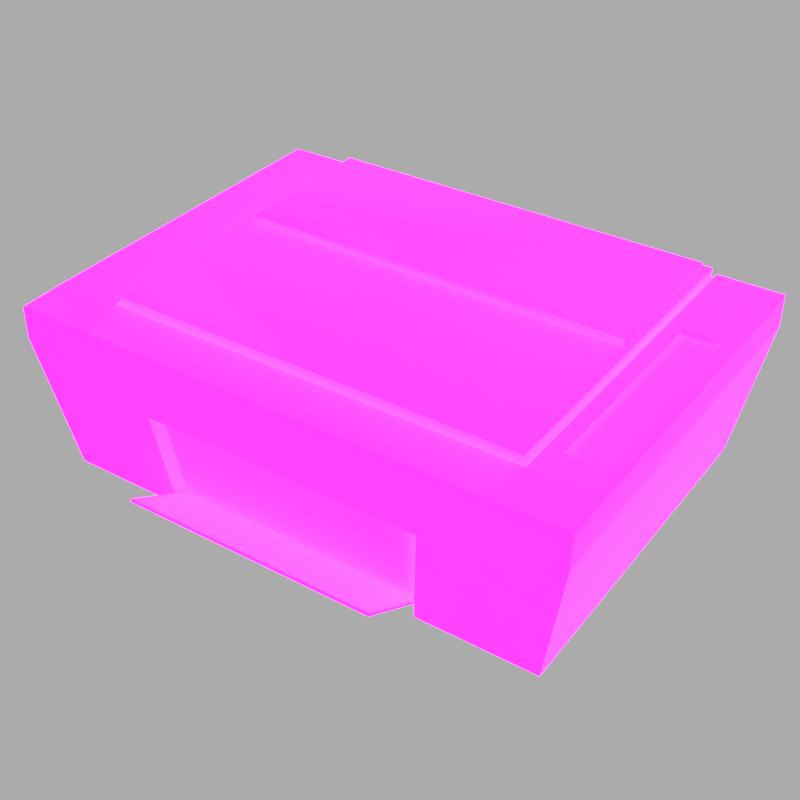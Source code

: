 # Source: LowPoly_Printer.blend  (saved by Blender 2.79.0; exported with 4.5.12 LTS)
import bpy
from mathutils import Matrix  # noqa: F401  (used for matrix-valued properties, if any)

bpy.ops.wm.read_factory_settings(use_empty=True)
scene = bpy.context.scene
scene.name = 'Scene'

# ---- collections
col_collection_1 = bpy.data.collections.new('Collection 1'); scene.collection.children.link(col_collection_1)

# ---- images (referenced by path relative to the original .blend; pixels are not part of the script)
import os
ASSET_DIR = os.environ.get("B2B_ASSET_DIR", "")  # directory of the original .blend (textures are referenced by path, not embedded)
HERE = os.path.dirname(os.path.abspath(__file__))  # packed textures are extracted next to this script under _unpacked/

def load_image(name, relpath, width, height, colorspace="sRGB"):
    """Load a texture the original file referenced (path relative to the .blend, or extracted next to this script)."""
    p = next((c for c in (os.path.join(HERE, relpath), os.path.join(ASSET_DIR, relpath)) if relpath and os.path.exists(c)), "")
    if p:
        img = bpy.data.images.load(p, check_existing=True)
        img.name = name
    else:  # same state as the original file: an image datablock whose file is absent (Cycles renders it pink)
        img = bpy.data.images.new(name, width, height)
        img.source = "FILE"
        img.filepath = "//" + (relpath or name)
    img.colorspace_settings.name = colorspace
    return img
img_printer_height_jpg = load_image('Printer_Height.jpg', 'Printer_Height.jpg', 1024, 1024, 'Non-Color')
img_printer_roughness_jpg = load_image('Printer_Roughness.jpg', 'Printer_Roughness.jpg', 1024, 1024, 'Non-Color')
img_printer_normalopengl_jpg = load_image('Printer_NormalOpenGL.jpg', 'Printer_NormalOpenGL.jpg', 1024, 1024, 'Non-Color')
img_printer_metallic_jpg = load_image('Printer_Metallic.jpg', 'Printer_Metallic.jpg', 1024, 1024, 'Non-Color')
img_printer_ao_jpg = load_image('Printer_AO.jpg', 'Printer_AO.jpg', 1024, 1024, 'Non-Color')
img_printer_base_color_jpg = load_image('Printer_Base Color.jpg', 'Printer_Base Color.jpg', 1024, 1024, 'sRGB')
img_printer_emissive_jpg = load_image('Printer_Emissive.jpg', 'Printer_Emissive.jpg', 1024, 1024, 'sRGB')

# ---- materials (node trees are filled in below, after node groups)
mat_printer = bpy.data.materials.new('Printer')
mat_printer.alpha_threshold = 0.0
mat_printer.roughness = 0.5

# ---- material node trees
mat_printer.use_nodes = True; mat_printer.node_tree.nodes.clear()
_N = mat_printer.node_tree.nodes; _L = mat_printer.node_tree.links
n0 = _N.new('ShaderNodeOutputMaterial'); n0.name = 'Material Output'; n0.location = (661, 269)
n1 = _N.new('ShaderNodeTexImage'); n1.name = 'Image Texture'; n1.location = (-308, -556)
n1.label = 'Displacement'
n1.width = 140
n1.image = img_printer_height_jpg
n2 = _N.new('ShaderNodeMath'); n2.name = 'Math'; n2.location = (92, -276)
n2.label = 'Offset'
n2.operation = 'SUBTRACT'
n3 = _N.new('ShaderNodeMath'); n3.name = 'Math.001'; n3.location = (292, -276)
n3.label = 'Strength'
n3.operation = 'MULTIPLY'
n4 = _N.new('ShaderNodeTexImage'); n4.name = 'Image Texture.003'; n4.location = (-308, -36)
n4.label = 'Roughness'
n4.width = 140
n4.image = img_printer_roughness_jpg
n5 = _N.new('ShaderNodeTexImage'); n5.name = 'Image Texture.004'; n5.location = (-308, -296)
n5.label = 'Normal'
n5.width = 140
n5.image = img_printer_normalopengl_jpg
n6 = _N.new('ShaderNodeNormalMap'); n6.name = 'Normal Map'; n6.location = (-108, -296)
n7 = _N.new('ShaderNodeBsdfPrincipled'); n7.name = 'Principled BSDF'; n7.location = (178, 284)
n7.width = 150
n7.subsurface_method = 'BURLEY'
n7.inputs[3].default_value = 1.45
n7.inputs[9].default_value = (1.0, 1.0, 1.0)
n8 = _N.new('ShaderNodeTexImage'); n8.name = 'Image Texture.002'; n8.location = (-308, 224)
n8.label = 'Metallic'
n8.width = 140
n8.image = img_printer_metallic_jpg
n9 = _N.new('ShaderNodeMix'); n9.name = 'Mix'; n9.location = (-42, 535)
n9.data_type = 'RGBA'
n9.blend_type = 'MULTIPLY'
n9.inputs[0].default_value = 1.0
n10 = _N.new('ShaderNodeTexImage'); n10.name = 'Image Texture.005'; n10.location = (-308, 498)
n10.label = 'Metallic'
n10.width = 140
n10.image = img_printer_ao_jpg
n11 = _N.new('ShaderNodeTexImage'); n11.name = 'Image Texture.001'; n11.location = (-308, 783)
n11.label = 'Base Color'
n11.width = 140
n11.image = img_printer_base_color_jpg
n12 = _N.new('ShaderNodeMixShader'); n12.name = 'Mix Shader'; n12.location = (441, 333)
n13 = _N.new('ShaderNodeEmission'); n13.name = 'Emission'; n13.location = (176, 438)
n13.inputs[1].default_value = 93.5
n14 = _N.new('ShaderNodeTexImage'); n14.name = 'Image Texture.006'; n14.location = (-40, 860)
n14.label = 'Base Color'
n14.width = 140
n14.image = img_printer_emissive_jpg
n15 = _N.new('ShaderNodeDisplacement'); n15.name = 'Displacement'; n15.location = (0, 0)
n15.inputs[1].default_value = 0.0
n15.inputs[2].default_value = 0.1
_L.new(n7.outputs[0], n12.inputs[1])
_L.new(n2.outputs[0], n3.inputs[0])
_L.new(n1.outputs[0], n2.inputs[0])
_L.new(n11.outputs[0], n9.inputs[6])
_L.new(n8.outputs[0], n7.inputs[1])
_L.new(n4.outputs[0], n7.inputs[2])
_L.new(n5.outputs[0], n6.inputs[1])
_L.new(n6.outputs[0], n7.inputs[5])
_L.new(n9.outputs[2], n7.inputs[0])
_L.new(n10.outputs[0], n9.inputs[7])
_L.new(n12.outputs[0], n0.inputs[0])
_L.new(n13.outputs[0], n12.inputs[2])
_L.new(n14.outputs[0], n13.inputs[0])
_L.new(n14.outputs[0], n12.inputs[0])
_L.new(n3.outputs[0], n15.inputs[0])
_L.new(n15.outputs[0], n0.inputs[2])
n0.is_active_output = True

# ---- world
world_world = bpy.data.worlds.new('World'); scene.world = world_world
world_world.use_nodes = True; world_world.node_tree.nodes.clear()
_N = world_world.node_tree.nodes; _L = world_world.node_tree.links
n0 = _N.new('ShaderNodeOutputWorld'); n0.name = 'World Output'; n0.location = (300, 300)
n1 = _N.new('ShaderNodeBackground'); n1.name = 'Background'; n1.location = (10, 300)
n1.inputs[0].default_value = (0.4356, 0.4356, 0.4356, 1.0)
_L.new(n1.outputs[0], n0.inputs[0])
n0.is_active_output = True
world_world.color = (0.05088, 0.05088, 0.05088)
world_world.use_sun_shadow = False
world_world.sun_shadow_jitter_overblur = 0.0
world_world.cycles.sampling_method = 'MANUAL'

# ---- cameras
cam_camera = bpy.data.cameras.new('Camera')
cam_camera.clip_end = 100.0
cam_camera.lens = 55.0
cam_camera.sensor_width = 32.0
cam_camera.sensor_height = 18.0
cam_camera.display_size = 2.0
cam_camera.dof.focus_distance = 0.0

# ---- meshes
me_printer = bpy.data.meshes.new('Printer')
me_printer.from_pydata([(0.1294, -0.06268, 0.1032), (-0.08012, -0.07194, 2.471e-07), (0.08012, -0.07194, 2.471e-07), (-0.1294, -0.06268, 0.1032), (0.08856, -0.06268, 0.1032), (0.08012, 0.1423, 2.471e-07), (-0.08012, 0.1423, 2.471e-07), (-0.08856, 0.1536, 0.08634), (0.08856, 0.1536, 0.08634), (0.08635, -0.08026, 0.06378), (-0.08635, -0.08026, 0.06378), (-0.08635, 0.1506, 0.06378), (0.08635, 0.1506, 0.06378), (-0.08856, -0.09232, 0.0856), (0.08856, -0.09232, 0.0856), (-0.154, -0.05335, 2.471e-07), (0.154, -0.05335, 2.471e-07), (0.1702, -0.06268, 0.08634), (-0.1702, -0.06268, 0.08634), (-0.1659, -0.06023, 0.06378), (0.1659, -0.06023, 0.06378), (-0.08856, -0.06268, 0.1032), (0.1294, 0.1536, 0.08634), (0.1261, 0.1506, 0.06378), (0.1171, 0.1423, 2.471e-07), (0.1171, -0.08103, 2.471e-07), (0.1294, -0.09232, 0.0856), (0.1261, -0.08936, 0.06303), (-0.1171, 0.1423, 2.471e-07), (-0.1294, 0.1536, 0.08634), (-0.1261, 0.1506, 0.06378), (-0.1294, -0.09232, 0.0856), (-0.1261, -0.08936, 0.06303), (-0.1171, -0.08103, 2.471e-07), (0.1382, 0.08788, 0.1031), (0.1614, 0.08788, 0.1031), (0.1614, -0.04294, 0.1031), (0.1382, -0.04294, 0.1031), (0.08856, -0.09232, 0.1024), (-0.08856, -0.09232, 0.1024), (0.1702, -0.06268, 0.1032), (-0.1702, -0.06268, 0.1032), (0.1294, -0.09232, 0.1024), (-0.1294, -0.09232, 0.1024), (0.08856, 0.1536, 0.1032), (-0.08856, 0.1536, 0.1032), (0.1535, 0.1423, 2.471e-07), (0.154, 0.1419, 2.471e-07), (0.1538, 0.1422, 2.471e-07), (0.1539, 0.1421, 2.471e-07), (0.1614, 0.08788, 0.1061), (0.1618, 0.08833, 0.1065), (0.1615, 0.08798, 0.1063), (0.1616, 0.08814, 0.1064), (-0.154, 0.1419, 2.471e-07), (-0.1535, 0.1423, 2.471e-07), (-0.1539, 0.1421, 2.471e-07), (-0.1538, 0.1422, 2.471e-07), (-0.1698, 0.1536, 0.1061), (-0.1702, 0.1531, 0.1061), (-0.1698, 0.1531, 0.1065), (-0.17, 0.1535, 0.1061), (-0.1698, 0.1535, 0.1063), (-0.17, 0.1535, 0.1063), (-0.1701, 0.1531, 0.1063), (-0.1701, 0.1534, 0.1061), (-0.1701, 0.1534, 0.1063), (-0.1698, 0.1534, 0.1064), (-0.17, 0.1531, 0.1064), (-0.17, 0.1534, 0.1064), (-0.1698, 0.1536, 0.08634), (-0.1702, 0.1531, 0.08634), (-0.17, 0.1535, 0.08633), (-0.1701, 0.1534, 0.08633), (0.1702, 0.1531, 0.08634), (0.1698, 0.1536, 0.08634), (0.1701, 0.1534, 0.08633), (0.17, 0.1535, 0.08633), (-0.1659, 0.1502, 0.06378), (-0.1655, 0.1506, 0.06378), (-0.1659, 0.1504, 0.06375), (-0.1657, 0.1506, 0.06375), (0.1655, 0.1506, 0.06378), (0.1659, 0.1502, 0.06378), (0.1657, 0.1506, 0.06375), (0.1659, 0.1504, 0.06375), (0.1294, 0.1531, 0.1032), (0.1298, 0.1536, 0.1032), (0.1294, 0.1536, 0.1027), (0.1289, 0.1536, 0.1032), (0.1294, 0.1534, 0.1032), (0.1296, 0.1535, 0.1032), (0.08058, -0.08103, 2.471e-07), (0.08012, -0.08059, 2.471e-07), (0.08035, -0.08097, 2.471e-07), (0.08019, -0.08081, 2.471e-07), (0.154, -0.08058, 2.471e-07), (0.1535, -0.08103, 2.471e-07), (0.1539, -0.08081, 2.471e-07), (0.1538, -0.08097, 2.471e-07), (0.1702, -0.09187, 0.08561), (0.1698, -0.09232, 0.0856), (0.1701, -0.09209, 0.08559), (0.17, -0.09226, 0.08559), (0.1698, -0.09187, 0.1058), (0.1698, -0.09232, 0.1053), (0.1702, -0.09187, 0.1053), (0.1698, -0.09209, 0.1057), (0.17, -0.09187, 0.1057), (0.17, -0.09208, 0.1056), (0.17, -0.09226, 0.1053), (0.1698, -0.09226, 0.1055), (0.17, -0.0922, 0.1055), (0.1701, -0.09187, 0.1055), (0.1701, -0.09209, 0.1053), (0.1701, -0.09208, 0.1055), (-0.08856, -0.09187, 0.1058), (-0.08856, -0.09232, 0.1053), (-0.08856, -0.09209, 0.1057), (-0.08856, -0.09226, 0.1055), (-0.1698, -0.09232, 0.1053), (-0.1698, -0.09187, 0.1058), (-0.1702, -0.09187, 0.1053), (-0.1698, -0.09226, 0.1055), (-0.17, -0.09226, 0.1053), (-0.17, -0.0922, 0.1055), (-0.17, -0.09187, 0.1057), (-0.1698, -0.09209, 0.1057), (-0.17, -0.09208, 0.1056), (-0.1701, -0.09209, 0.1053), (-0.1701, -0.09187, 0.1055), (-0.1701, -0.09208, 0.1055), (-0.1655, -0.08936, 0.06303), (-0.1659, -0.08891, 0.06304), (-0.1657, -0.08929, 0.06301), (-0.1659, -0.08913, 0.06302), (-0.1535, -0.08103, 2.471e-07), (-0.154, -0.08058, 2.471e-07), (-0.1538, -0.08097, 2.471e-07), (-0.1539, -0.08081, 2.471e-07), (0.1655, -0.08936, 0.06303), (0.1659, -0.08891, 0.06304), (0.1657, -0.08929, 0.06301), (0.1659, -0.08913, 0.06302), (-0.1702, -0.09187, 0.08561), (-0.1698, -0.09232, 0.0856), (-0.1701, -0.09209, 0.08559), (-0.17, -0.09226, 0.08559), (-0.08684, -0.08941, 0.06348), (-0.08635, -0.08891, 0.06307), (-0.08664, -0.08933, 0.0633), (-0.08646, -0.08915, 0.06315), (-0.08012, -0.08059, 2.471e-07), (-0.08058, -0.08103, 2.471e-07), (-0.08018, -0.08081, 2.471e-07), (-0.08035, -0.08097, 2.471e-07), (0.08856, -0.09187, 0.1058), (0.08856, -0.09232, 0.1053), (0.08856, -0.09209, 0.1057), (0.08856, -0.09226, 0.1055), (0.08635, -0.08891, 0.06307), (0.08684, -0.08941, 0.06348), (0.08646, -0.08915, 0.06315), (0.08665, -0.08933, 0.0633), (-0.1698, -0.06268, 0.1065), (-0.1702, -0.06268, 0.1061), (-0.17, -0.06268, 0.1064), (-0.1701, -0.06268, 0.1063), (0.1618, -0.04394, 0.1065), (0.1614, -0.04294, 0.1061), (0.1616, -0.04344, 0.1064), (0.1614, -0.04307, 0.1063), (-0.08856, -0.06268, 0.1061), (-0.08856, -0.06313, 0.1065), (-0.08856, -0.06274, 0.1063), (-0.08856, -0.0629, 0.1064), (0.08856, -0.06313, 0.1065), (0.08856, -0.06268, 0.1061), (0.08856, -0.0629, 0.1064), (0.08856, -0.06274, 0.1063), (0.1294, -0.09232, 0.1053), (0.1294, -0.09187, 0.1058), (0.1294, -0.09226, 0.1055), (0.1294, -0.09209, 0.1057), (-0.1298, 0.1536, 0.1032), (-0.1294, 0.1531, 0.1032), (-0.1289, 0.1536, 0.1032), (-0.1294, 0.1536, 0.1027), (-0.1296, 0.1535, 0.1032), (-0.1294, 0.1534, 0.1032), (-0.1294, -0.09232, 0.1053), (-0.1294, -0.09187, 0.1058), (-0.1294, -0.09226, 0.1055), (-0.1294, -0.09209, 0.1057), (-0.1298, 0.1536, 0.1061), (-0.1298, 0.1531, 0.1065), (-0.1294, 0.1531, 0.1061), (-0.1298, 0.1535, 0.1063), (-0.1296, 0.1535, 0.1061), (-0.1296, 0.1535, 0.1063), (-0.1296, 0.1531, 0.1064), (-0.1298, 0.1534, 0.1064), (-0.1296, 0.1534, 0.1064), (-0.1294, 0.1534, 0.1061), (-0.1294, 0.1531, 0.1063), (-0.1295, 0.1534, 0.1063), (-0.1294, -0.06268, 0.1061), (-0.1298, -0.06313, 0.1065), (-0.1295, -0.06278, 0.1063), (-0.1296, -0.06294, 0.1064), (0.1378, 0.08833, 0.1065), (0.1382, 0.08788, 0.1061), (0.138, 0.08814, 0.1064), (0.1381, 0.08798, 0.1063), (0.1382, -0.04294, 0.1061), (0.1378, -0.04394, 0.1065), (0.1382, -0.04307, 0.1063), (0.138, -0.04344, 0.1064), (-0.07873, -0.07247, 0.002885), (-0.07918, -0.07247, 0.003398), (-0.07895, -0.07247, 0.002954), (-0.07912, -0.07247, 0.003141), (0.07918, -0.07247, 0.003398), (0.07873, -0.07247, 0.002885), (0.07912, -0.07247, 0.003141), (0.07896, -0.07247, 0.002954), (0.0778, -0.1176, 0.02832), (0.07781, -0.1174, 0.02771), (0.07826, -0.1172, 0.0281), (0.0778, -0.1177, 0.0281), (0.07803, -0.1176, 0.02829), (0.07802, -0.1176, 0.02808), (0.07804, -0.1174, 0.02776), (0.07781, -0.1176, 0.02787), (0.07802, -0.1176, 0.02792), (0.0782, -0.1174, 0.02821), (0.0782, -0.1173, 0.02791), (0.07814, -0.1175, 0.02802), (-0.0778, -0.1176, 0.02832), (-0.07826, -0.1172, 0.0281), (-0.07781, -0.1174, 0.02771), (-0.07803, -0.1176, 0.02829), (-0.0778, -0.1177, 0.0281), (-0.07802, -0.1176, 0.02808), (-0.0782, -0.1173, 0.02791), (-0.0782, -0.1174, 0.02821), (-0.07814, -0.1175, 0.02802), (-0.07781, -0.1176, 0.02787), (-0.07803, -0.1174, 0.02776), (-0.07802, -0.1176, 0.02792), (-0.07918, -0.07247, 0.003918), (-0.07873, -0.07247, 0.004433), (-0.07912, -0.07247, 0.004176), (-0.07895, -0.07247, 0.004364), (0.07873, -0.07247, 0.004433), (0.07918, -0.07247, 0.003918), (0.07896, -0.07247, 0.004364), (0.07912, -0.07247, 0.004176), (0.0778, -0.1172, 0.02908), (0.07826, -0.1168, 0.02886), (0.07781, -0.1166, 0.02926), (0.07803, -0.1171, 0.02905), (0.0778, -0.117, 0.02925), (0.07802, -0.117, 0.02921), (0.0782, -0.1167, 0.02906), (0.0782, -0.117, 0.02897), (0.07814, -0.1169, 0.02916), (0.07781, -0.1168, 0.02931), (0.07804, -0.1166, 0.0292), (0.07802, -0.1168, 0.02926), (-0.0778, -0.1172, 0.02908), (-0.07781, -0.1166, 0.02926), (-0.07826, -0.1168, 0.02886), (-0.0778, -0.117, 0.02925), (-0.07803, -0.1171, 0.02905), (-0.07802, -0.117, 0.02921), (-0.07803, -0.1166, 0.0292), (-0.07781, -0.1168, 0.02931), (-0.07802, -0.1168, 0.02926), (-0.0782, -0.117, 0.02897), (-0.0782, -0.1167, 0.02906), (-0.07814, -0.1169, 0.02916), (0.1298, 0.1536, 0.1061), (0.1294, 0.1531, 0.1061), (0.1298, 0.1531, 0.1065), (0.1296, 0.1535, 0.1061), (0.1298, 0.1535, 0.1063), (0.1296, 0.1535, 0.1063), (0.1295, 0.1531, 0.1063), (0.1295, 0.1534, 0.1061), (0.1295, 0.1534, 0.1063), (0.1298, 0.1534, 0.1064), (0.1296, 0.1531, 0.1064), (0.1296, 0.1534, 0.1064), (0.1698, 0.1536, 0.1061), (0.1698, 0.1531, 0.1065), (0.1702, 0.1531, 0.1061), (0.1698, 0.1535, 0.1063), (0.17, 0.1535, 0.1061), (0.17, 0.1535, 0.1063), (0.17, 0.1531, 0.1064), (0.1698, 0.1534, 0.1064), (0.17, 0.1534, 0.1064), (0.1701, 0.1534, 0.1061), (0.1701, 0.1531, 0.1063), (0.1701, 0.1534, 0.1063), (0.1702, -0.06268, 0.1061), (0.1698, -0.06268, 0.1065), (0.1701, -0.06268, 0.1063), (0.17, -0.06268, 0.1064), (0.1298, -0.06313, 0.1065), (0.1294, -0.06268, 0.1061), (0.1297, -0.06294, 0.1064), (0.1295, -0.06278, 0.1063), (-0.1702, 0.1531, 0.1032), (-0.1698, 0.1536, 0.1032), (-0.1701, 0.1534, 0.1032), (-0.17, 0.1535, 0.1032), (0.1698, 0.1536, 0.1032), (0.1702, 0.1531, 0.1032), (0.17, 0.1535, 0.1032), (0.1701, 0.1534, 0.1032), (0.1698, -0.09232, 0.1024), (0.1702, -0.09187, 0.1024), (0.17, -0.09226, 0.1024), (0.1701, -0.09209, 0.1024), (-0.1698, -0.09232, 0.1024), (-0.1702, -0.09187, 0.1024), (-0.17, -0.09226, 0.1024), (-0.1701, -0.09209, 0.1024), (0.08635, -0.08026, 0.06378), (-0.08635, -0.08026, 0.06378), (0.08012, -0.07194, 2.471e-07), (-0.08012, -0.07194, 2.471e-07), (0.1382, 0.08788, 0.1031), (0.1614, 0.08788, 0.1031), (0.1382, -0.04294, 0.1031), (0.1614, -0.04294, 0.1031), (-0.1294, 0.04546, 0.1032), (0.1294, 0.04546, 0.1032), (0.1294, -0.06268, 0.1032), (0.1294, 0.1536, 0.1032), (-0.1294, -0.06268, 0.1032), (-0.1294, 0.1536, 0.1032), (-0.1227, 0.1469, 0.1109), (0.1227, 0.1469, 0.1109), (0.1227, 0.04986, 0.1109), (-0.1227, 0.04986, 0.1109), (0.1271, 0.04546, 0.1032), (-0.1271, 0.04546, 0.1032), (-0.1271, 0.1511, 0.1032), (-0.1268, 0.1513, 0.1032), (-0.1272, 0.1514, 0.1032), (-0.127, 0.1512, 0.1032), (-0.1268, -0.06035, 0.1107), (-0.1268, -0.06014, 0.1109), (-0.1271, -0.06014, 0.1107), (-0.1268, -0.06029, 0.1108), (-0.127, -0.06026, 0.1108), (-0.127, -0.06014, 0.1108), (-0.127, -0.06029, 0.1107), (0.1271, -0.06014, 0.1107), (0.1268, -0.06014, 0.1109), (0.1268, -0.06035, 0.1107), (0.127, -0.06014, 0.1108), (0.127, -0.06026, 0.1108), (0.1268, -0.06029, 0.1108), (0.127, -0.06029, 0.1107), (-0.1268, 0.1513, 0.1107), (-0.1271, 0.1511, 0.1107), (-0.1268, 0.1511, 0.1109), (-0.127, 0.1512, 0.1107), (-0.127, 0.1512, 0.1108), (-0.127, 0.1511, 0.1108), (-0.1268, 0.1512, 0.1108), (0.1268, 0.1511, 0.1109), (0.1271, 0.1511, 0.1107), (0.1268, 0.1513, 0.1107), (0.127, 0.1511, 0.1108), (0.127, 0.1512, 0.1108), (0.127, 0.1512, 0.1107), (0.1268, 0.1512, 0.1108), (0.1268, 0.04546, 0.1109), (0.1271, 0.04546, 0.1107), (0.127, 0.04546, 0.1108), (-0.1271, 0.04546, 0.1107), (-0.1268, 0.04546, 0.1109), (-0.127, 0.04546, 0.1108), (-0.1227, 0.1469, 0.1147), (-0.1224, 0.1467, 0.1149), (-0.1226, 0.1468, 0.1148), (0.1224, 0.1467, 0.1149), (0.1227, 0.1469, 0.1147), (0.1226, 0.1468, 0.1148), (0.1224, 0.05007, 0.1149), (0.1227, 0.04986, 0.1147), (0.1226, 0.04994, 0.1148), (-0.1224, 0.05007, 0.1149), (-0.1227, 0.04986, 0.1147), (-0.1226, 0.04994, 0.1148), (-0.1268, -0.06035, 0.1032), (-0.1271, -0.06014, 0.1032), (-0.1272, -0.06049, 0.1032), (-0.127, -0.06029, 0.1032), (0.1268, 0.1513, 0.1032), (0.1271, 0.1511, 0.1032), (0.1272, 0.1514, 0.1032), (0.127, 0.1512, 0.1032), (0.1271, -0.06014, 0.1032), (0.1268, -0.06035, 0.1032), (0.1272, -0.06049, 0.1032), (0.127, -0.06029, 0.1032), (-0.1227, 0.1469, 0.1109), (0.1227, 0.1469, 0.1109), (0.1227, 0.04986, 0.1109), (-0.1227, 0.04986, 0.1109), (-0.1271, 0.1511, 0.1032), (-0.127, 0.1512, 0.1032), (-0.1268, 0.1513, 0.1032), (-0.1268, -0.06035, 0.1032), (-0.127, -0.06029, 0.1032), (-0.1271, -0.06014, 0.1032), (0.1268, 0.1513, 0.1032), (0.127, 0.1512, 0.1032), (0.1271, 0.1511, 0.1032), (0.1271, -0.06014, 0.1032), (0.127, -0.06029, 0.1032), (0.1268, -0.06035, 0.1032), (-0.1271, 0.04546, 0.1032), (0.1271, 0.04546, 0.1032)], [], [(153, 148, 32, 33), (8, 44, 89, 88, 22), (122, 165, 41, 327), (22, 88, 87, 318, 75), (39, 117, 190, 43), (161, 14, 13, 148), (83, 74, 17, 20), (50, 211, 334, 335), (140, 101, 26, 27), (148, 13, 31, 32), (79, 70, 29, 30), (176, 156, 181, 310), (28, 30, 11, 6), (6, 11, 12, 5), (332, 330, 331, 333), (25, 27, 161, 92), (9, 2, 93, 160), (30, 29, 7, 11), (11, 7, 8, 12), (31, 43, 326, 145), (60, 164, 207, 195), (15, 19, 78, 54), (164, 121, 191, 207), (133, 19, 15, 137), (144, 18, 19, 133), (168, 215, 310, 307), (1, 10, 149, 152), (27, 26, 14, 161), (43, 190, 120, 326), (40, 323, 100, 17), (32, 31, 145, 132), (42, 180, 157, 38), (17, 100, 141, 20), (207, 191, 116, 173), (206, 172, 21, 3), (24, 23, 82, 46), (172, 177, 4, 21), (315, 58, 194, 184), (173, 116, 156, 176), (181, 104, 307, 310), (101, 322, 42, 26), (20, 141, 96, 16), (5, 12, 23, 24), (12, 8, 22, 23), (311, 283, 86, 0), (10, 9, 160, 149), (38, 157, 117, 39), (70, 315, 184, 187, 29), (41, 165, 59, 314), (41, 314, 71, 18), (196, 206, 3, 185), (223, 227, 240, 218), (239, 272, 250, 219), (319, 296, 306, 40), (222, 255, 259, 228), (254, 251, 271, 260), (226, 258, 270, 238), (169, 50, 335, 337), (211, 214, 336, 334), (214, 169, 337, 336), (34, 37, 36, 35), (55, 79, 30, 28), (51, 168, 307, 295), (45, 7, 29, 187, 186), (97, 140, 27, 25), (177, 311, 0, 4), (210, 51, 295, 284), (319, 40, 17, 74), (19, 18, 71, 78), (13, 39, 43, 31), (306, 106, 323, 40), (322, 105, 180, 42), (14, 38, 39, 13), (26, 42, 38, 14), (327, 41, 18, 144), (33, 32, 132, 136), (23, 22, 75, 82), (7, 45, 44, 8), (215, 210, 284, 310), (87, 282, 294, 318), (58, 61, 63, 62), (61, 65, 66, 63), (59, 64, 66, 65), (64, 68, 69, 66), (60, 67, 69, 68), (67, 62, 63, 69), (63, 66, 69), (86, 90, 91, 87, 88, 89), (104, 107, 109, 108), (107, 111, 112, 109), (105, 110, 112, 111), (110, 114, 115, 112), (106, 113, 115, 114), (113, 108, 109, 115), (109, 112, 115), (120, 123, 125, 124), (123, 127, 128, 125), (121, 126, 128, 127), (126, 130, 131, 128), (122, 129, 131, 130), (129, 124, 125, 131), (125, 128, 131), (184, 188, 189, 185, 186, 187), (194, 197, 199, 198), (197, 201, 202, 199), (195, 200, 202, 201), (200, 204, 205, 202), (196, 203, 205, 204), (203, 198, 199, 205), (199, 202, 205), (226, 229, 231, 230), (229, 233, 234, 231), (227, 232, 234, 233), (232, 236, 237, 234), (228, 235, 237, 236), (235, 230, 231, 237), (231, 234, 237), (238, 241, 243, 242), (241, 245, 246, 243), (239, 244, 246, 245), (244, 248, 249, 246), (240, 247, 249, 248), (247, 242, 243, 249), (243, 246, 249), (258, 261, 263, 262), (261, 265, 266, 263), (259, 264, 266, 265), (264, 268, 269, 266), (260, 267, 269, 268), (267, 262, 263, 269), (263, 266, 269), (270, 273, 275, 274), (273, 277, 278, 275), (271, 276, 278, 277), (276, 280, 281, 278), (272, 279, 281, 280), (279, 274, 275, 281), (275, 278, 281), (282, 285, 287, 286), (285, 289, 290, 287), (283, 288, 290, 289), (288, 292, 293, 290), (284, 291, 293, 292), (291, 286, 287, 293), (287, 290, 293), (294, 297, 299, 298), (297, 301, 302, 299), (295, 300, 302, 301), (300, 304, 305, 302), (296, 303, 305, 304), (303, 298, 299, 305), (299, 302, 305), (79, 55, 57, 81), (81, 57, 56, 80), (80, 56, 54, 78), (284, 295, 301, 291), (291, 301, 297, 286), (286, 297, 294, 282), (83, 47, 49, 85), (85, 49, 48, 84), (84, 48, 46, 82), (315, 70, 72, 317), (317, 72, 73, 316), (316, 73, 71, 314), (319, 74, 76, 321), (321, 76, 77, 320), (320, 77, 75, 318), (70, 79, 81, 72), (72, 81, 80, 73), (73, 80, 78, 71), (74, 83, 85, 76), (76, 85, 84, 77), (77, 84, 82, 75), (307, 104, 108, 309), (309, 108, 113, 308), (308, 113, 106, 306), (323, 106, 114, 325), (325, 114, 110, 324), (324, 110, 105, 322), (191, 121, 127, 193), (193, 127, 123, 192), (192, 123, 120, 190), (133, 137, 139, 135), (135, 139, 138, 134), (134, 138, 136, 132), (141, 100, 102, 143), (143, 102, 103, 142), (142, 103, 101, 140), (327, 144, 146, 329), (329, 146, 147, 328), (328, 147, 145, 326), (144, 133, 135, 146), (146, 135, 134, 147), (147, 134, 132, 145), (96, 141, 143, 98), (98, 143, 142, 99), (99, 142, 140, 97), (181, 156, 158, 183), (183, 158, 159, 182), (182, 159, 157, 180), (156, 116, 118, 158), (158, 118, 119, 159), (159, 119, 117, 157), (161, 148, 150, 163), (163, 150, 151, 162), (162, 151, 149, 160), (160, 93, 95, 162), (162, 95, 94, 163), (163, 94, 92, 161), (148, 153, 155, 150), (150, 155, 154, 151), (151, 154, 152, 149), (121, 164, 166, 126), (126, 166, 167, 130), (130, 167, 165, 122), (173, 176, 178, 175), (175, 178, 179, 174), (174, 179, 177, 172), (207, 173, 175, 209), (209, 175, 174, 208), (208, 174, 172, 206), (104, 181, 183, 107), (107, 183, 182, 111), (111, 182, 180, 105), (176, 310, 312, 178), (178, 312, 313, 179), (179, 313, 311, 177), (60, 195, 201, 67), (67, 201, 197, 62), (62, 197, 194, 58), (116, 191, 193, 118), (118, 193, 192, 119), (119, 192, 190, 117), (86, 283, 289, 90), (90, 289, 285, 91), (91, 285, 282, 87), (164, 60, 68, 166), (166, 68, 64, 167), (167, 64, 59, 165), (295, 307, 309, 300), (300, 309, 308, 304), (304, 308, 306, 296), (310, 284, 292, 312), (312, 292, 288, 313), (313, 288, 283, 311), (206, 196, 204, 208), (208, 204, 200, 209), (209, 200, 195, 207), (226, 238, 242, 229), (229, 242, 247, 233), (233, 247, 240, 227), (227, 223, 225, 232), (232, 225, 224, 236), (236, 224, 222, 228), (239, 219, 221, 244), (244, 221, 220, 248), (248, 220, 218, 240), (260, 271, 277, 267), (267, 277, 273, 262), (262, 273, 270, 258), (259, 255, 257, 264), (264, 257, 256, 268), (268, 256, 254, 260), (271, 251, 253, 276), (276, 253, 252, 280), (280, 252, 250, 272), (272, 239, 245, 279), (279, 245, 241, 274), (274, 241, 238, 270), (258, 226, 230, 261), (261, 230, 235, 265), (265, 235, 228, 259), (211, 50, 52, 213), (213, 52, 53, 212), (212, 53, 51, 210), (215, 168, 170, 217), (217, 170, 171, 216), (216, 171, 169, 214), (50, 169, 171, 52), (52, 171, 170, 53), (53, 170, 168, 51), (214, 211, 213, 216), (216, 213, 212, 217), (217, 212, 210, 215), (196, 185, 189, 203), (203, 189, 188, 198), (198, 188, 184, 194), (58, 315, 317, 61), (61, 317, 316, 65), (65, 316, 314, 59), (296, 319, 321, 303), (303, 321, 320, 298), (298, 320, 318, 294), (100, 323, 325, 102), (102, 325, 324, 103), (103, 324, 322, 101), (122, 327, 329, 129), (129, 329, 328, 124), (124, 328, 326, 120), (47, 83, 20, 16), (419, 402, 342, 340, 410, 427), (385, 369, 350, 349), (346, 415, 386, 382), (429, 425, 410, 340, 339), (428, 416, 352, 343, 338), (406, 424, 429, 339, 341), (348, 383, 361, 408), (412, 413, 375, 370), (354, 400, 409, 363), (385, 349, 401, 356), (414, 345, 392, 395), (344, 388, 392, 345), (422, 406, 341, 343, 352, 418), (415, 412, 370, 386), (376, 383, 348, 405), (413, 346, 382, 375), (397, 394, 391, 389), (344, 347, 398, 388), (402, 421, 428, 338, 342), (347, 414, 395, 398), (386, 355, 362, 382), (416, 417, 352), (417, 418, 352), (354, 357, 358, 360), (355, 359, 358, 357), (356, 360, 358, 359), (361, 364, 365, 367), (362, 366, 365, 364), (363, 367, 365, 366), (368, 371, 372, 374), (369, 373, 372, 371), (370, 374, 372, 373), (375, 378, 379, 381), (376, 380, 379, 378), (377, 381, 379, 380), (419, 420, 402), (420, 421, 402), (422, 423, 406), (423, 424, 406), (425, 426, 410), (426, 427, 410), (408, 361, 367, 411), (411, 367, 363, 409), (354, 363, 366, 357), (357, 366, 362, 355), (370, 375, 381, 374), (374, 381, 377, 368), (383, 376, 378, 384), (384, 378, 375, 382), (386, 370, 373, 387), (387, 373, 369, 385), (361, 383, 384, 364), (364, 384, 382, 362), (355, 386, 387, 359), (359, 387, 385, 356), (376, 405, 407, 380), (380, 407, 404, 377), (389, 391, 393, 390), (390, 393, 392, 388), (395, 392, 393, 396), (396, 393, 391, 394), (397, 389, 390, 399), (399, 390, 388, 398), (398, 395, 396, 399), (399, 396, 394, 397), (368, 351, 353, 371), (371, 353, 350, 369), (400, 354, 360, 403), (403, 360, 356, 401), (377, 404, 351, 368)])
me_printer.polygons.foreach_set('use_smooth', [1, 1, 1, 1, 1, 1, 1, 0, 1, 1, 1, 1, 1, 1, 1, 1, 1, 1, 1, 1, 1, 1, 1, 1, 1, 1, 1, 1, 1, 1, 1, 1, 1, 1, 1, 1, 1, 1, 1, 1, 1, 1, 1, 1, 1, 1, 1, 1, 1, 1, 1, 1, 1, 1, 1, 1, 1, 0, 0, 0, 1, 1, 1, 1, 1, 1, 1, 1, 1, 1, 1, 1, 1, 1, 1, 1, 1, 1, 1, 1, 1, 1, 1, 1, 1, 1, 1, 1, 1, 1, 1, 1, 1, 1, 1, 1, 1, 1, 1, 1, 1, 1, 1, 1, 1, 1, 1, 1, 1, 1, 1, 1, 1, 1, 1, 1, 1, 1, 1, 1, 1, 1, 1, 1, 1, 1, 1, 1, 1, 1, 1, 1, 1, 1, 1, 1, 1, 1, 1, 1, 1, 1, 1, 1, 1, 1, 1, 1, 1, 1, 1, 1, 1, 1, 1, 1, 1, 1, 1, 1, 1, 1, 1, 1, 1, 1, 1, 1, 1, 1, 1, 1, 1, 1, 1, 1, 1, 1, 1, 1, 1, 1, 1, 1, 1, 1, 1, 1, 1, 1, 1, 1, 1, 1, 1, 1, 1, 1, 1, 1, 1, 1, 1, 1, 1, 1, 1, 1, 1, 1, 1, 1, 1, 1, 1, 1, 1, 1, 1, 1, 1, 1, 1, 1, 1, 1, 1, 1, 1, 1, 1, 1, 1, 1, 1, 1, 1, 1, 1, 1, 1, 1, 1, 1, 1, 1, 1, 1, 1, 1, 1, 1, 1, 1, 1, 1, 1, 1, 1, 1, 1, 1, 1, 1, 1, 1, 1, 1, 1, 1, 1, 1, 1, 1, 1, 1, 1, 1, 1, 1, 1, 1, 1, 1, 1, 1, 1, 1, 1, 1, 1, 1, 1, 1, 1, 1, 1, 1, 1, 1, 1, 1, 1, 1, 1, 1, 1, 1, 1, 1, 1, 1, 1, 1, 1, 1, 1, 1, 1, 1, 1, 1, 1, 1, 1, 1, 1, 1, 1, 1, 1, 1, 1, 1, 1, 1, 1, 1, 1, 1, 1, 1, 1, 1, 1, 1, 1, 1, 1, 1, 1, 1, 1, 1, 1, 1, 1, 1, 1, 1, 1, 1, 1, 1, 1, 1, 1, 1, 1, 1])
_uv = me_printer.uv_layers.new(name='UVMap')
_uv.uv.foreach_set('vector', [0.7282, 0.6077, 0.8083, 0.6159, 0.8078, 0.6671, 0.7282, 0.6553, 0.7018, 0.6126, 0.7234, 0.6126, 0.7234, 0.6644, 0.7229, 0.6649, 0.7018, 0.6649, 0.8644, 0.6001, 0.8635, 0.5622, 0.8672, 0.5622, 0.8681, 0.6001, 0.7018, 0.6649, 0.7229, 0.6649, 0.7234, 0.6655, 0.7235, 0.7167, 0.7018, 0.7166, 0.858, 0.6181, 0.8617, 0.6181, 0.8617, 0.6713, 0.858, 0.6713, 0.8083, 0.3895, 0.8363, 0.3873, 0.8363, 0.6181, 0.8083, 0.6159, 0.3698, 0.926, 0.3406, 0.9316, 0.3406, 0.6542, 0.3698, 0.6555, 0.7224, 0.25, 0.7224, 0.2801, 0.7186, 0.2801, 0.7186, 0.25, 0.8078, 0.287, 0.8363, 0.2814, 0.8363, 0.3341, 0.8078, 0.3383, 0.8083, 0.6159, 0.8363, 0.6181, 0.8363, 0.6713, 0.8078, 0.6671, 0.6726, 0.2872, 0.7018, 0.2814, 0.7018, 0.3332, 0.6726, 0.3377, 0.03712, 0.1058, 0.0006281, 0.1058, 0.0006285, 0.05302, 0.03712, 0.05244, 0.5902, 0.3503, 0.6726, 0.3377, 0.6726, 0.3887, 0.5902, 0.3976, 0.5902, 0.3976, 0.6726, 0.3887, 0.6726, 0.6101, 0.5902, 0.6031, 0.7186, 0.008494, 0.7995, 0.0003536, 0.7995, 0.2262, 0.7186, 0.2181, 0.7282, 0.3501, 0.8078, 0.3383, 0.8083, 0.3895, 0.7282, 0.3977, 0.6141, 0.7189, 0.6141, 0.8021, 0.6031, 0.8006, 0.6029, 0.7183, 0.6726, 0.3377, 0.7018, 0.3332, 0.7018, 0.3855, 0.6726, 0.3887, 0.6726, 0.3887, 0.7018, 0.3855, 0.7018, 0.6126, 0.6726, 0.6101, 0.8363, 0.6713, 0.858, 0.6713, 0.858, 0.724, 0.8363, 0.724, 0.3129, 0.44, 0.03769, 0.44, 0.03712, 0.3883, 0.3129, 0.3883, 0.9996, 0.5505, 0.9179, 0.5591, 0.9179, 0.2856, 0.9996, 0.2968, 0.03769, 0.44, 0.0006254, 0.44, 0.0006258, 0.3877, 0.03712, 0.3883, 0.9189, 0.5964, 0.9179, 0.5591, 0.9996, 0.5505, 0.9996, 0.5859, 0.89, 0.6001, 0.889, 0.5622, 0.9179, 0.5591, 0.9189, 0.5964, 0.06158, 0.01107, 0.06158, 0.04216, 0.03712, 0.05244, 0.03769, 0.000796, 0.6017, 0.7179, 0.6017, 0.8019, 0.5907, 0.8025, 0.5909, 0.7193, 0.8078, 0.3383, 0.8363, 0.3341, 0.8363, 0.3873, 0.8083, 0.3895, 0.858, 0.6713, 0.8617, 0.6713, 0.8617, 0.724, 0.858, 0.724, 0.3184, 0.6546, 0.3194, 0.617, 0.3415, 0.6166, 0.3406, 0.6542, 0.8078, 0.6671, 0.8363, 0.6713, 0.8363, 0.724, 0.8078, 0.7184, 0.858, 0.3341, 0.8617, 0.3341, 0.8617, 0.3873, 0.858, 0.3873, 0.3406, 0.6542, 0.3415, 0.6166, 0.3707, 0.6187, 0.3698, 0.6555, 0.03712, 0.3883, 0.0006258, 0.3877, 0.0006262, 0.3349, 0.03712, 0.3349, 0.9333, 0.933, 0.9333, 0.8807, 0.9371, 0.8807, 0.9371, 0.933, 0.5902, 0.6504, 0.6726, 0.6611, 0.6726, 0.7115, 0.5902, 0.6972, 0.9333, 0.8807, 0.9333, 0.6538, 0.9371, 0.6538, 0.9371, 0.8807, 0.7235, 0.2815, 0.7272, 0.2815, 0.7272, 0.3327, 0.7234, 0.3326, 0.03712, 0.3349, 0.0006262, 0.3349, 0.0006281, 0.1058, 0.03712, 0.1058, 0.0006285, 0.05302, 0.000629, 0.0007959, 0.03769, 0.000796, 0.03712, 0.05244, 0.8363, 0.2814, 0.858, 0.2814, 0.858, 0.3341, 0.8363, 0.3341, 0.3698, 0.6555, 0.3707, 0.6187, 0.4523, 0.6244, 0.4523, 0.6594, 0.5902, 0.6031, 0.6726, 0.6101, 0.6726, 0.6611, 0.5902, 0.6504, 0.6726, 0.6101, 0.7018, 0.6126, 0.7018, 0.6649, 0.6726, 0.6611, 0.9383, 0.8818, 0.9383, 0.6019, 0.942, 0.6019, 0.942, 0.8818, 0.5781, 0.8459, 0.5781, 0.6165, 0.5888, 0.6165, 0.5888, 0.8459, 0.858, 0.3873, 0.8617, 0.3873, 0.8617, 0.6181, 0.858, 0.6181, 0.7018, 0.2814, 0.7235, 0.2815, 0.7234, 0.3326, 0.7229, 0.3332, 0.7018, 0.3332, 0.8672, 0.5622, 0.8635, 0.5622, 0.8635, 0.2817, 0.8672, 0.2817, 0.8672, 0.5622, 0.8672, 0.2817, 0.889, 0.2817, 0.889, 0.5622, 0.8773, 0.2771, 0.8773, 0.0007618, 0.8811, 0.0006942, 0.8811, 0.277, 0.8656, 0.2051, 0.8004, 0.2039, 0.8004, 0.002052, 0.8656, 0.000858, 0.2786, 0.676, 0.2774, 0.676, 0.2782, 0.6088, 0.2788, 0.6085, 0.3184, 0.932, 0.3147, 0.932, 0.3147, 0.6546, 0.3184, 0.6546, 0.3129, 0.7178, 0.3123, 0.7175, 0.3117, 0.651, 0.3129, 0.651, 0.9265, 0.6019, 0.9265, 0.81, 0.8636, 0.8088, 0.8635, 0.6031, 0.3128, 0.6493, 0.3117, 0.6493, 0.3117, 0.4416, 0.3128, 0.4416, 0.8856, 0.001008, 0.8856, 0.1706, 0.8818, 0.1706, 0.8818, 0.001004, 0.6186, 0.7182, 0.6186, 0.8857, 0.6148, 0.8857, 0.6148, 0.7183, 0.7274, 0.2506, 0.7274, 0.2803, 0.7236, 0.2803, 0.7236, 0.2506, 0.3002, 0.4411, 0.3002, 0.6076, 0.2704, 0.6076, 0.2704, 0.4411, 0.5902, 0.3035, 0.6726, 0.2872, 0.6726, 0.3377, 0.5902, 0.3503, 0.2302, 0.01107, 0.06158, 0.01107, 0.03769, 0.000796, 0.3129, 0.0007967, 0.7234, 0.3856, 0.7018, 0.3855, 0.7018, 0.3332, 0.7229, 0.3332, 0.7234, 0.3338, 0.7282, 0.3026, 0.8078, 0.287, 0.8078, 0.3383, 0.7282, 0.3501, 0.9333, 0.6538, 0.9333, 0.6015, 0.9371, 0.6015, 0.9371, 0.6538, 0.2302, 0.04216, 0.2302, 0.01107, 0.3129, 0.0007967, 0.3129, 0.05244, 0.3184, 0.932, 0.3184, 0.6546, 0.3406, 0.6542, 0.3406, 0.9316, 0.9179, 0.5591, 0.889, 0.5622, 0.889, 0.2817, 0.9179, 0.2856, 0.8363, 0.6181, 0.858, 0.6181, 0.858, 0.6713, 0.8363, 0.6713, 0.3147, 0.6546, 0.3156, 0.6171, 0.3194, 0.617, 0.3184, 0.6546, 0.858, 0.2814, 0.8617, 0.2814, 0.8617, 0.3341, 0.858, 0.3341, 0.8363, 0.3873, 0.858, 0.3873, 0.858, 0.6181, 0.8363, 0.6181, 0.8363, 0.3341, 0.858, 0.3341, 0.858, 0.3873, 0.8363, 0.3873, 0.8681, 0.6001, 0.8672, 0.5622, 0.889, 0.5622, 0.89, 0.6001, 0.7282, 0.6553, 0.8078, 0.6671, 0.8078, 0.7184, 0.7282, 0.7028, 0.6726, 0.6611, 0.7018, 0.6649, 0.7018, 0.7166, 0.6726, 0.7115, 0.7018, 0.3855, 0.7234, 0.3856, 0.7234, 0.6126, 0.7018, 0.6126, 0.06158, 0.04216, 0.2302, 0.04216, 0.3129, 0.05244, 0.03712, 0.05244, 0.7234, 0.6655, 0.7272, 0.6655, 0.7272, 0.7167, 0.7235, 0.7167, 0.7272, 0.2815, 0.7272, 0.2812, 0.7274, 0.2812, 0.7275, 0.2815, 0.8634, 0.2812, 0.8634, 0.2814, 0.8632, 0.2814, 0.8632, 0.2812, 0.8635, 0.2817, 0.8632, 0.2817, 0.8632, 0.2814, 0.8634, 0.2814, 0.8632, 0.2817, 0.8629, 0.2817, 0.863, 0.2814, 0.8632, 0.2814, 0.3129, 0.44, 0.3132, 0.44, 0.3132, 0.4402, 0.3129, 0.4402, 0.3132, 0.44, 0.3134, 0.44, 0.3133, 0.4402, 0.3132, 0.4402, 0.3133, 0.4402, 0.3132, 0.4404, 0.3132, 0.4402, 0.7234, 0.665, 0.7234, 0.665, 0.7234, 0.6652, 0.7234, 0.6655, 0.7229, 0.6649, 0.7234, 0.6644, 0.000629, 0.0007959, 0.0003572, 0.0007975, 0.0003824, 0.0005188, 0.0006425, 0.0005049, 0.8622, 0.2814, 0.862, 0.2814, 0.862, 0.2812, 0.8622, 0.2812, 0.8617, 0.2814, 0.8617, 0.2812, 0.862, 0.2812, 0.862, 0.2814, 0.3156, 0.6165, 0.3156, 0.6168, 0.3153, 0.6168, 0.3153, 0.6166, 0.3156, 0.6171, 0.3153, 0.6171, 0.3153, 0.6168, 0.3156, 0.6168, 0.3153, 0.6171, 0.3151, 0.617, 0.3152, 0.6168, 0.3153, 0.6168, 0.3152, 0.6168, 0.3153, 0.6166, 0.3153, 0.6168, 0.8617, 0.724, 0.862, 0.724, 0.862, 0.7242, 0.8617, 0.7243, 0.862, 0.724, 0.8622, 0.724, 0.8622, 0.7242, 0.862, 0.7242, 0.0006254, 0.44, 0.0006389, 0.4402, 0.0003788, 0.4402, 0.0003536, 0.44, 0.8639, 0.6001, 0.8641, 0.6001, 0.8641, 0.6004, 0.864, 0.6004, 0.8644, 0.6001, 0.8644, 0.6004, 0.8641, 0.6004, 0.8641, 0.6001, 0.8617, 0.7245, 0.8617, 0.7243, 0.862, 0.7242, 0.862, 0.7244, 0.862, 0.7242, 0.8622, 0.7242, 0.862, 0.7244, 0.7234, 0.3326, 0.7234, 0.3329, 0.7234, 0.3332, 0.7234, 0.3333, 0.7234, 0.3338, 0.7229, 0.3332, 0.7272, 0.3327, 0.7275, 0.3327, 0.7274, 0.3329, 0.7272, 0.333, 0.3134, 0.3883, 0.3132, 0.3883, 0.3132, 0.388, 0.3133, 0.388, 0.3129, 0.3883, 0.3129, 0.388, 0.3132, 0.388, 0.3132, 0.3883, 0.3129, 0.388, 0.3129, 0.3878, 0.3132, 0.3879, 0.3132, 0.388, 0.8773, 0.2771, 0.8773, 0.2774, 0.877, 0.2773, 0.877, 0.2771, 0.7272, 0.3332, 0.7272, 0.333, 0.7274, 0.3329, 0.7274, 0.3331, 0.3133, 0.388, 0.3132, 0.388, 0.3132, 0.3879, 0.3128, 0.6493, 0.3131, 0.6493, 0.3131, 0.6496, 0.3128, 0.6496, 0.3131, 0.6493, 0.3133, 0.6493, 0.3133, 0.6496, 0.3131, 0.6496, 0.8004, 0.2039, 0.8004, 0.2042, 0.8002, 0.2042, 0.8002, 0.2039, 0.3134, 0.651, 0.3132, 0.651, 0.3132, 0.6507, 0.3133, 0.6507, 0.3129, 0.651, 0.3129, 0.6507, 0.3132, 0.6507, 0.3132, 0.651, 0.3129, 0.6507, 0.3129, 0.6505, 0.3132, 0.6505, 0.3132, 0.6507, 0.3131, 0.6496, 0.3133, 0.6496, 0.3131, 0.6497, 0.3128, 0.4416, 0.3128, 0.4413, 0.3131, 0.4413, 0.3131, 0.4416, 0.3128, 0.4413, 0.3129, 0.4411, 0.3131, 0.4412, 0.3131, 0.4413, 0.2786, 0.676, 0.2789, 0.676, 0.2788, 0.6763, 0.2786, 0.6763, 0.2789, 0.676, 0.2791, 0.676, 0.279, 0.6763, 0.2788, 0.6763, 0.8004, 0.002052, 0.8002, 0.002057, 0.8002, 0.001778, 0.8004, 0.001761, 0.3133, 0.4416, 0.3131, 0.4416, 0.3131, 0.4413, 0.3133, 0.4413, 0.3131, 0.4413, 0.3131, 0.4412, 0.3133, 0.4413, 0.3117, 0.6493, 0.3117, 0.6496, 0.3114, 0.6496, 0.3114, 0.6493, 0.3117, 0.6505, 0.3117, 0.6507, 0.3114, 0.6507, 0.3114, 0.6505, 0.3117, 0.651, 0.3114, 0.651, 0.3114, 0.6507, 0.3117, 0.6507, 0.8634, 0.6026, 0.8635, 0.6028, 0.8632, 0.6028, 0.8631, 0.6027, 0.8635, 0.6031, 0.8632, 0.6031, 0.8632, 0.6028, 0.8635, 0.6028, 0.8632, 0.6031, 0.8629, 0.6031, 0.863, 0.6028, 0.8632, 0.6028, 0.863, 0.6028, 0.8631, 0.6027, 0.8632, 0.6028, 0.3117, 0.4416, 0.3114, 0.4416, 0.3114, 0.4413, 0.3117, 0.4413, 0.863, 0.8088, 0.8632, 0.8088, 0.8632, 0.8091, 0.863, 0.8091, 0.8636, 0.8088, 0.8635, 0.8091, 0.8632, 0.8091, 0.8632, 0.8088, 0.2769, 0.676, 0.2771, 0.676, 0.2771, 0.6763, 0.277, 0.6763, 0.2774, 0.676, 0.2774, 0.6763, 0.2771, 0.6763, 0.2771, 0.676, 0.2774, 0.6763, 0.2774, 0.6765, 0.2771, 0.6764, 0.2771, 0.6763, 0.863, 0.8091, 0.8632, 0.8091, 0.8632, 0.8092, 0.7272, 0.6655, 0.7272, 0.6652, 0.7275, 0.6652, 0.7275, 0.6655, 0.9383, 0.6014, 0.9383, 0.6016, 0.938, 0.6016, 0.938, 0.6014, 0.9383, 0.6019, 0.938, 0.6019, 0.938, 0.6016, 0.9383, 0.6016, 0.938, 0.6019, 0.9378, 0.6019, 0.9378, 0.6016, 0.938, 0.6016, 0.3129, 0.05244, 0.3132, 0.05244, 0.3132, 0.05273, 0.3129, 0.05272, 0.3132, 0.05244, 0.3134, 0.05244, 0.3134, 0.05273, 0.3132, 0.05273, 0.3134, 0.05273, 0.3132, 0.05288, 0.3132, 0.05273, 0.7272, 0.7167, 0.7275, 0.7167, 0.7275, 0.717, 0.7272, 0.717, 0.3134, 0.0008001, 0.3132, 0.0007983, 0.3132, 0.0005079, 0.3134, 0.0005086, 0.3129, 0.0007967, 0.3129, 0.0005116, 0.3132, 0.0005079, 0.3132, 0.0007983, 0.3141, 0.932, 0.3144, 0.932, 0.3143, 0.9323, 0.3142, 0.9323, 0.3147, 0.932, 0.3146, 0.9323, 0.3143, 0.9323, 0.3144, 0.932, 0.7272, 0.7172, 0.7272, 0.717, 0.7275, 0.717, 0.7275, 0.7172, 0.3134, 0.0005086, 0.3132, 0.0005079, 0.3132, 0.0003536, 0.6726, 0.2872, 0.5902, 0.3035, 0.5902, 0.3033, 0.6726, 0.287, 0.9179, 0.2852, 0.9996, 0.2963, 0.9996, 0.2965, 0.918, 0.2854, 0.918, 0.2854, 0.9996, 0.2965, 0.9996, 0.2968, 0.9179, 0.2856, 0.3129, 0.05244, 0.3129, 0.0007967, 0.3132, 0.0007983, 0.3132, 0.05244, 0.3132, 0.05244, 0.3132, 0.0007983, 0.3134, 0.0008001, 0.3134, 0.05244, 0.7275, 0.6655, 0.7275, 0.7167, 0.7272, 0.7167, 0.7272, 0.6655, 0.3698, 0.926, 0.4523, 0.9103, 0.4523, 0.9106, 0.3698, 0.9262, 0.6726, 0.7121, 0.5902, 0.6977, 0.5902, 0.6975, 0.6726, 0.7118, 0.6726, 0.7118, 0.5902, 0.6975, 0.5902, 0.6972, 0.6726, 0.7115, 0.7235, 0.2815, 0.7018, 0.2814, 0.7017, 0.2812, 0.7235, 0.2812, 0.8672, 0.2812, 0.889, 0.2812, 0.889, 0.2814, 0.8672, 0.2814, 0.8672, 0.2814, 0.889, 0.2814, 0.889, 0.2817, 0.8672, 0.2817, 0.3184, 0.932, 0.3406, 0.9316, 0.3406, 0.9318, 0.3184, 0.9322, 0.7235, 0.7172, 0.7017, 0.7172, 0.7017, 0.7169, 0.7235, 0.717, 0.7235, 0.717, 0.7017, 0.7169, 0.7018, 0.7166, 0.7235, 0.7167, 0.7018, 0.2814, 0.6726, 0.2872, 0.6726, 0.287, 0.7017, 0.2812, 0.889, 0.2812, 0.9179, 0.2852, 0.918, 0.2854, 0.889, 0.2814, 0.889, 0.2814, 0.918, 0.2854, 0.9179, 0.2856, 0.889, 0.2817, 0.3406, 0.9316, 0.3698, 0.926, 0.3698, 0.9262, 0.3406, 0.9318, 0.7017, 0.7172, 0.6726, 0.7121, 0.6726, 0.7118, 0.7017, 0.7169, 0.7017, 0.7169, 0.6726, 0.7118, 0.6726, 0.7115, 0.7018, 0.7166, 0.03769, 0.000796, 0.000629, 0.0007959, 0.0006425, 0.0005049, 0.0377, 0.0005055, 0.3141, 0.6546, 0.3151, 0.617, 0.3153, 0.6171, 0.3144, 0.6546, 0.3144, 0.6546, 0.3153, 0.6171, 0.3156, 0.6171, 0.3147, 0.6546, 0.3194, 0.617, 0.3156, 0.6171, 0.3156, 0.6168, 0.3194, 0.6167, 0.3194, 0.6167, 0.3156, 0.6168, 0.3156, 0.6165, 0.3194, 0.6165, 0.858, 0.2812, 0.8617, 0.2812, 0.8617, 0.2814, 0.858, 0.2814, 0.0006258, 0.3877, 0.0006254, 0.44, 0.0003536, 0.44, 0.0003539, 0.3877, 0.8622, 0.6713, 0.8622, 0.724, 0.862, 0.724, 0.862, 0.6713, 0.862, 0.6713, 0.862, 0.724, 0.8617, 0.724, 0.8617, 0.6713, 0.9189, 0.5964, 0.9996, 0.5859, 0.9996, 0.5862, 0.9189, 0.5967, 0.9189, 0.5967, 0.9996, 0.5862, 0.9996, 0.5864, 0.9189, 0.5969, 0.8078, 0.7187, 0.7282, 0.7031, 0.7282, 0.7028, 0.8078, 0.7184, 0.3707, 0.6187, 0.3415, 0.6166, 0.3415, 0.6163, 0.3708, 0.6184, 0.3708, 0.6184, 0.3415, 0.6163, 0.3415, 0.6161, 0.3707, 0.6181, 0.8078, 0.2867, 0.8363, 0.2812, 0.8363, 0.2814, 0.8078, 0.287, 0.8681, 0.6001, 0.89, 0.6001, 0.89, 0.6004, 0.8681, 0.6004, 0.8681, 0.6004, 0.89, 0.6004, 0.89, 0.6007, 0.8681, 0.6006, 0.858, 0.7243, 0.8363, 0.7243, 0.8363, 0.724, 0.858, 0.724, 0.89, 0.6001, 0.9189, 0.5964, 0.9189, 0.5967, 0.89, 0.6004, 0.89, 0.6004, 0.9189, 0.5967, 0.9189, 0.5969, 0.89, 0.6007, 0.8363, 0.7243, 0.8078, 0.7187, 0.8078, 0.7184, 0.8363, 0.724, 0.4523, 0.6244, 0.3707, 0.6187, 0.3708, 0.6184, 0.4523, 0.6241, 0.4523, 0.6241, 0.3708, 0.6184, 0.3707, 0.6181, 0.4523, 0.6238, 0.7282, 0.3023, 0.8078, 0.2867, 0.8078, 0.287, 0.7282, 0.3026, 0.0006285, 0.05302, 0.0006281, 0.1058, 0.0003563, 0.1058, 0.0003567, 0.05302, 0.8622, 0.3341, 0.8622, 0.3873, 0.862, 0.3873, 0.862, 0.3341, 0.862, 0.3341, 0.862, 0.3873, 0.8617, 0.3873, 0.8617, 0.3341, 0.0006281, 0.1058, 0.0006262, 0.3349, 0.0003544, 0.3349, 0.0003563, 0.1058, 0.8622, 0.3873, 0.8622, 0.6181, 0.862, 0.6181, 0.862, 0.3873, 0.862, 0.3873, 0.862, 0.6181, 0.8617, 0.6181, 0.8617, 0.3873, 0.8083, 0.3895, 0.8083, 0.6159, 0.8081, 0.6156, 0.8081, 0.3898, 0.5894, 0.6161, 0.5894, 0.8463, 0.5892, 0.8461, 0.5892, 0.6163, 0.5892, 0.6163, 0.5892, 0.8461, 0.5888, 0.8459, 0.5888, 0.6165, 0.6029, 0.7183, 0.6031, 0.8006, 0.6028, 0.8006, 0.6026, 0.7182, 0.6026, 0.7182, 0.6028, 0.8006, 0.6026, 0.8005, 0.6024, 0.7179, 0.8081, 0.3898, 0.7282, 0.398, 0.7282, 0.3977, 0.8083, 0.3895, 0.8083, 0.6159, 0.7282, 0.6077, 0.7282, 0.6074, 0.8081, 0.6156, 0.5902, 0.8029, 0.5903, 0.7194, 0.5906, 0.7194, 0.5904, 0.8026, 0.5904, 0.8026, 0.5906, 0.7194, 0.5909, 0.7193, 0.5907, 0.8025, 0.0006254, 0.44, 0.03769, 0.44, 0.0377, 0.4402, 0.0006389, 0.4402, 0.8639, 0.6001, 0.8629, 0.5622, 0.8632, 0.5622, 0.8641, 0.6001, 0.8641, 0.6001, 0.8632, 0.5622, 0.8635, 0.5622, 0.8644, 0.6001, 0.03712, 0.3349, 0.03712, 0.1058, 0.03742, 0.1058, 0.03741, 0.3349, 0.03741, 0.3349, 0.03742, 0.1058, 0.03766, 0.1058, 0.03766, 0.3349, 0.9331, 0.8807, 0.9331, 0.6538, 0.9333, 0.6538, 0.9333, 0.8807, 0.03712, 0.3883, 0.03712, 0.3349, 0.03741, 0.3349, 0.03736, 0.3881, 0.03736, 0.3881, 0.03741, 0.3349, 0.03766, 0.3349, 0.03761, 0.3879, 0.9331, 0.9331, 0.9331, 0.8807, 0.9333, 0.8807, 0.9333, 0.933, 0.000629, 0.0007959, 0.0006285, 0.05302, 0.0003567, 0.05302, 0.0003572, 0.0007975, 0.8622, 0.2814, 0.8622, 0.3341, 0.862, 0.3341, 0.862, 0.2814, 0.862, 0.2814, 0.862, 0.3341, 0.8617, 0.3341, 0.8617, 0.2814, 0.03712, 0.1058, 0.03712, 0.05244, 0.03736, 0.05267, 0.03742, 0.1058, 0.03742, 0.1058, 0.03736, 0.05267, 0.03761, 0.05289, 0.03766, 0.1058, 0.9331, 0.6538, 0.9331, 0.6014, 0.9333, 0.6015, 0.9333, 0.6538, 0.3129, 0.44, 0.3129, 0.3883, 0.3132, 0.3883, 0.3132, 0.44, 0.3132, 0.44, 0.3132, 0.3883, 0.3134, 0.3883, 0.3134, 0.44, 0.7275, 0.2815, 0.7275, 0.3327, 0.7272, 0.3327, 0.7272, 0.2815, 0.0006262, 0.3349, 0.0006258, 0.3877, 0.0003539, 0.3877, 0.0003544, 0.3349, 0.8622, 0.6181, 0.8622, 0.6713, 0.862, 0.6713, 0.862, 0.6181, 0.862, 0.6181, 0.862, 0.6713, 0.8617, 0.6713, 0.8617, 0.6181, 0.942, 0.6019, 0.9383, 0.6019, 0.9383, 0.6016, 0.942, 0.6016, 0.942, 0.6016, 0.9383, 0.6016, 0.9383, 0.6014, 0.942, 0.6014, 0.7234, 0.6652, 0.7272, 0.6652, 0.7272, 0.6655, 0.7234, 0.6655, 0.03769, 0.44, 0.3129, 0.44, 0.3129, 0.4402, 0.0377, 0.4402, 0.8629, 0.5622, 0.8629, 0.2817, 0.8632, 0.2817, 0.8632, 0.5622, 0.8632, 0.5622, 0.8632, 0.2817, 0.8635, 0.2817, 0.8635, 0.5622, 0.3129, 0.0007967, 0.03769, 0.000796, 0.0377, 0.0005055, 0.3129, 0.0005116, 0.3141, 0.932, 0.3141, 0.6546, 0.3144, 0.6546, 0.3144, 0.932, 0.3144, 0.932, 0.3144, 0.6546, 0.3147, 0.6546, 0.3147, 0.932, 0.03712, 0.05244, 0.3129, 0.05244, 0.3129, 0.05272, 0.03736, 0.05267, 0.9378, 0.8821, 0.9378, 0.6019, 0.938, 0.6019, 0.938, 0.8819, 0.938, 0.8819, 0.938, 0.6019, 0.9383, 0.6019, 0.9383, 0.8818, 0.8773, 0.0007618, 0.8773, 0.2771, 0.877, 0.2771, 0.877, 0.0006079, 0.877, 0.0006079, 0.877, 0.2771, 0.8768, 0.277, 0.8768, 0.0003536, 0.03736, 0.3881, 0.3129, 0.388, 0.3129, 0.3883, 0.03712, 0.3883, 0.3128, 0.6493, 0.3128, 0.4416, 0.3131, 0.4416, 0.3131, 0.6493, 0.3131, 0.6493, 0.3131, 0.4416, 0.3133, 0.4416, 0.3133, 0.6493, 0.8002, 0.2039, 0.8002, 0.002057, 0.8004, 0.002052, 0.8004, 0.2039, 0.8004, 0.2039, 0.8656, 0.2051, 0.8656, 0.2054, 0.8004, 0.2042, 0.3134, 0.651, 0.3134, 0.718, 0.3132, 0.7179, 0.3132, 0.651, 0.3132, 0.651, 0.3132, 0.7179, 0.3129, 0.7178, 0.3129, 0.651, 0.2786, 0.676, 0.2788, 0.6085, 0.2791, 0.6083, 0.2789, 0.676, 0.8005, 0.001547, 0.8655, 0.0003536, 0.8656, 0.0005667, 0.8004, 0.001761, 0.8004, 0.001761, 0.8656, 0.0005667, 0.8656, 0.000858, 0.8004, 0.002052, 0.8635, 0.6031, 0.8636, 0.8088, 0.8632, 0.8088, 0.8632, 0.6031, 0.8632, 0.6031, 0.8632, 0.8088, 0.863, 0.8088, 0.8629, 0.6031, 0.3114, 0.6493, 0.3114, 0.4416, 0.3117, 0.4416, 0.3117, 0.6493, 0.3117, 0.651, 0.3123, 0.7175, 0.312, 0.7173, 0.3114, 0.651, 0.8634, 0.6026, 0.9265, 0.6014, 0.9265, 0.6016, 0.8635, 0.6028, 0.8635, 0.6028, 0.9265, 0.6016, 0.9265, 0.6019, 0.8635, 0.6031, 0.8636, 0.8088, 0.9265, 0.81, 0.9265, 0.8103, 0.8635, 0.8091, 0.2769, 0.676, 0.2776, 0.6091, 0.2779, 0.609, 0.2771, 0.676, 0.2771, 0.676, 0.2779, 0.609, 0.2782, 0.6088, 0.2774, 0.676, 0.2774, 0.676, 0.2786, 0.676, 0.2786, 0.6763, 0.2774, 0.6763, 0.2774, 0.6763, 0.2786, 0.6763, 0.2786, 0.6765, 0.2774, 0.6765, 0.3117, 0.4413, 0.3128, 0.4413, 0.3128, 0.4416, 0.3117, 0.4416, 0.3117, 0.6493, 0.3128, 0.6493, 0.3128, 0.6496, 0.3117, 0.6496, 0.3117, 0.6505, 0.3129, 0.6505, 0.3129, 0.6507, 0.3117, 0.6507, 0.3117, 0.6507, 0.3129, 0.6507, 0.3129, 0.651, 0.3117, 0.651, 0.7224, 0.2801, 0.7224, 0.25, 0.7227, 0.2499, 0.7227, 0.2802, 0.7227, 0.2802, 0.7227, 0.2499, 0.7229, 0.2497, 0.7229, 0.2804, 0.23, 0.04193, 0.23, 0.01131, 0.2302, 0.01107, 0.2302, 0.04216, 0.06158, 0.04216, 0.06158, 0.01107, 0.06223, 0.01136, 0.06223, 0.04187, 0.06223, 0.04187, 0.06223, 0.01136, 0.06274, 0.01157, 0.06274, 0.04166, 0.7277, 0.2505, 0.7277, 0.2804, 0.7274, 0.2803, 0.7274, 0.2506, 0.8856, 0.1706, 0.8856, 0.001008, 0.8859, 0.0008325, 0.8859, 0.1707, 0.8859, 0.1707, 0.8859, 0.0008325, 0.8861, 0.0003536, 0.8861, 0.1709, 0.23, 0.01131, 0.06223, 0.01136, 0.06158, 0.01107, 0.2302, 0.01107, 0.6186, 0.8857, 0.6186, 0.7182, 0.6189, 0.7181, 0.6189, 0.8858, 0.6189, 0.8858, 0.6189, 0.7181, 0.6192, 0.7179, 0.6192, 0.8864, 0.06223, 0.04187, 0.23, 0.04193, 0.2302, 0.04216, 0.06158, 0.04216, 0.8773, 0.2771, 0.8811, 0.277, 0.8811, 0.2773, 0.8773, 0.2774, 0.7272, 0.3332, 0.7234, 0.3332, 0.7234, 0.3329, 0.7272, 0.333, 0.7272, 0.333, 0.7234, 0.3329, 0.7234, 0.3326, 0.7272, 0.3327, 0.7272, 0.2815, 0.7235, 0.2815, 0.7235, 0.2812, 0.7272, 0.2812, 0.8634, 0.2812, 0.8672, 0.2812, 0.8672, 0.2814, 0.8634, 0.2814, 0.8634, 0.2814, 0.8672, 0.2814, 0.8672, 0.2817, 0.8635, 0.2817, 0.3147, 0.932, 0.3184, 0.932, 0.3184, 0.9322, 0.3146, 0.9323, 0.7272, 0.7172, 0.7235, 0.7172, 0.7235, 0.717, 0.7272, 0.717, 0.7272, 0.717, 0.7235, 0.717, 0.7235, 0.7167, 0.7272, 0.7167, 0.3415, 0.6166, 0.3194, 0.617, 0.3194, 0.6167, 0.3415, 0.6163, 0.3415, 0.6163, 0.3194, 0.6167, 0.3194, 0.6165, 0.3415, 0.6161, 0.8363, 0.2812, 0.858, 0.2812, 0.858, 0.2814, 0.8363, 0.2814, 0.8644, 0.6001, 0.8681, 0.6001, 0.8681, 0.6004, 0.8644, 0.6004, 0.8644, 0.6004, 0.8681, 0.6004, 0.8681, 0.6006, 0.8644, 0.6006, 0.8617, 0.7243, 0.858, 0.7243, 0.858, 0.724, 0.8617, 0.724, 0.4523, 0.9103, 0.3698, 0.926, 0.3698, 0.6555, 0.4523, 0.6594, 0.5865, 0.2844, 0.5867, 0.284, 0.5894, 0.2812, 0.5894, 0.6154, 0.5867, 0.6125, 0.5865, 0.6121, 0.8665, 0.1362, 0.8665, 0.0005419, 0.8761, 0.000552, 0.8761, 0.1362, 0.1406, 0.4467, 0.1406, 0.7636, 0.135, 0.769, 0.135, 0.4413, 0.4518, 0.6123, 0.5862, 0.6123, 0.5867, 0.6125, 0.5894, 0.6154, 0.4518, 0.6154, 0.4518, 0.2842, 0.3174, 0.2842, 0.3169, 0.284, 0.3141, 0.2812, 0.4518, 0.2812, 0.3169, 0.6125, 0.3174, 0.6123, 0.4518, 0.6123, 0.4518, 0.6154, 0.3141, 0.6154, 0.2897, 0.7425, 0.28, 0.7427, 0.28, 0.6087, 0.2897, 0.6085, 0.2641, 0.7636, 0.2641, 0.4467, 0.2694, 0.4413, 0.2694, 0.769, 0.3011, 0.4413, 0.3107, 0.4413, 0.3107, 0.7685, 0.3011, 0.7685, 0.8665, 0.1362, 0.8761, 0.1362, 0.8761, 0.2718, 0.8665, 0.2718, 0.6257, 0.8413, 0.6257, 0.718, 0.6306, 0.7179, 0.6306, 0.8412, 0.9324, 0.916, 0.9274, 0.9159, 0.9274, 0.6014, 0.9324, 0.6014, 0.3171, 0.6121, 0.3169, 0.6125, 0.3141, 0.6154, 0.3141, 0.2812, 0.3169, 0.284, 0.3171, 0.2844, 0.1406, 0.7636, 0.2641, 0.7636, 0.2694, 0.769, 0.135, 0.769, 0.28, 0.8767, 0.28, 0.7427, 0.2897, 0.7425, 0.2897, 0.8765, 0.2641, 0.4467, 0.1406, 0.4467, 0.135, 0.4413, 0.2694, 0.4413, 0.4532, 0.9326, 0.4532, 0.6162, 0.5762, 0.6162, 0.5762, 0.9326, 0.625, 0.7179, 0.625, 0.8427, 0.6201, 0.8427, 0.6201, 0.7179, 0.5867, 0.284, 0.5862, 0.2842, 0.4518, 0.2842, 0.4518, 0.2812, 0.5894, 0.2812, 0.2754, 0.6083, 0.2754, 0.925, 0.2706, 0.925, 0.2706, 0.6083, 0.135, 0.769, 0.0005284, 0.769, 0.0005284, 0.4413, 0.135, 0.4413, 0.3174, 0.2842, 0.3172, 0.2842, 0.3169, 0.284, 0.3172, 0.2842, 0.3171, 0.2844, 0.3169, 0.284, 0.3011, 0.4413, 0.3009, 0.4413, 0.301, 0.4411, 0.3011, 0.4411, 0.0005284, 0.769, 0.0005417, 0.7692, 0.000394, 0.7691, 0.0003536, 0.769, 0.8665, 0.2718, 0.8665, 0.272, 0.8663, 0.2719, 0.8663, 0.2718, 0.28, 0.6087, 0.2798, 0.6087, 0.2798, 0.6085, 0.28, 0.6085, 0.0005284, 0.4413, 0.0003536, 0.4413, 0.000394, 0.4411, 0.0005417, 0.4411, 0.3011, 0.7685, 0.3011, 0.7687, 0.301, 0.7687, 0.3009, 0.7685, 0.2906, 0.9332, 0.2906, 0.9334, 0.2904, 0.9334, 0.2904, 0.9332, 0.8665, 0.0005419, 0.8663, 0.0005431, 0.8663, 0.000374, 0.8665, 0.0003536, 0.2694, 0.769, 0.2696, 0.769, 0.2696, 0.7692, 0.2695, 0.7692, 0.2694, 0.4413, 0.2695, 0.4411, 0.2696, 0.4411, 0.2696, 0.4413, 0.28, 0.8767, 0.28, 0.8768, 0.2798, 0.8768, 0.2798, 0.8766, 0.2906, 0.6085, 0.2904, 0.6085, 0.2904, 0.6084, 0.2906, 0.6083, 0.5865, 0.2844, 0.5864, 0.2842, 0.5867, 0.284, 0.5864, 0.2842, 0.5862, 0.2842, 0.5867, 0.284, 0.3171, 0.6121, 0.3172, 0.6123, 0.3169, 0.6125, 0.3172, 0.6123, 0.3174, 0.6123, 0.3169, 0.6125, 0.5862, 0.6123, 0.5864, 0.6123, 0.5867, 0.6125, 0.5864, 0.6123, 0.5865, 0.6121, 0.5867, 0.6125, 0.2897, 0.6085, 0.28, 0.6087, 0.28, 0.6085, 0.2897, 0.6083, 0.3107, 0.7687, 0.3011, 0.7687, 0.3011, 0.7685, 0.3107, 0.7685, 0.3011, 0.4413, 0.3011, 0.7685, 0.3009, 0.7685, 0.3009, 0.4413, 0.0003536, 0.769, 0.0003536, 0.4413, 0.0005284, 0.4413, 0.0005284, 0.769, 0.2694, 0.769, 0.2694, 0.4413, 0.2696, 0.4413, 0.2696, 0.769, 0.2904, 0.9332, 0.2904, 0.6085, 0.2906, 0.6085, 0.2906, 0.9332, 0.28, 0.7427, 0.28, 0.8767, 0.2798, 0.8766, 0.2798, 0.7427, 0.135, 0.4411, 0.2695, 0.4411, 0.2694, 0.4413, 0.135, 0.4413, 0.135, 0.769, 0.2694, 0.769, 0.2695, 0.7692, 0.135, 0.7692, 0.8663, 0.1362, 0.8663, 0.0005431, 0.8665, 0.0005419, 0.8665, 0.1362, 0.28, 0.6087, 0.28, 0.7427, 0.2798, 0.7427, 0.2798, 0.6087, 0.0005417, 0.4411, 0.135, 0.4411, 0.135, 0.4413, 0.0005284, 0.4413, 0.0005284, 0.769, 0.135, 0.769, 0.135, 0.7692, 0.0005417, 0.7692, 0.8663, 0.2718, 0.8663, 0.1362, 0.8665, 0.1362, 0.8665, 0.2718, 0.28, 0.8767, 0.2897, 0.8765, 0.2897, 0.8767, 0.28, 0.8768, 0.2906, 0.6083, 0.3002, 0.6084, 0.3002, 0.6086, 0.2906, 0.6085, 0.5762, 0.9326, 0.5762, 0.6162, 0.5763, 0.6161, 0.5763, 0.9327, 0.9273, 0.9158, 0.9273, 0.6015, 0.9274, 0.6014, 0.9274, 0.9159, 0.6306, 0.8412, 0.6306, 0.7179, 0.6308, 0.7181, 0.6308, 0.8411, 0.453, 0.6161, 0.5763, 0.6161, 0.5762, 0.6162, 0.4532, 0.6162, 0.4532, 0.9326, 0.5762, 0.9326, 0.5763, 0.9327, 0.453, 0.9327, 0.6199, 0.8426, 0.6199, 0.718, 0.6201, 0.7179, 0.6201, 0.8427, 0.2706, 0.6083, 0.2706, 0.925, 0.2704, 0.9249, 0.2704, 0.6084, 0.453, 0.9327, 0.453, 0.6161, 0.4532, 0.6162, 0.4532, 0.9326, 0.2906, 0.9332, 0.3002, 0.9332, 0.3002, 0.9334, 0.2906, 0.9334, 0.8665, 0.0003536, 0.8761, 0.0003635, 0.8761, 0.000552, 0.8665, 0.0005419, 0.3107, 0.4413, 0.3011, 0.4413, 0.3011, 0.4411, 0.3107, 0.4411, 0.8761, 0.272, 0.8665, 0.272, 0.8665, 0.2718, 0.8761, 0.2718, 0.2906, 0.6085, 0.3002, 0.6086, 0.3002, 0.9332, 0.2906, 0.9332])
me_printer.materials.append(mat_printer)
me_printer.use_remesh_preserve_volume = False
me_printer.use_remesh_preserve_attributes = False
me_printer.use_mirror_vertex_groups = False
me_printer.update()

# ---- objects
ob_camera = bpy.data.objects.new('Camera', cam_camera)
ob_printer = bpy.data.objects.new('Printer', me_printer)

# ---- transforms, parenting, visibility, modifiers, constraints
ob_camera.location = (0.364, -0.5103, 0.4942)
ob_camera.rotation_euler = (0.9618, -1.179e-06, 0.5978)
ob_camera.lineart.crease_threshold = 0.0
ob_printer.location = (0.0, 0.0, 0.0)
ob_printer.lineart.crease_threshold = 0.0

# ---- collection membership
col_collection_1.objects.link(ob_camera)
col_collection_1.objects.link(ob_printer)

# ---- scene / render settings (as saved in the file)
scene.camera = ob_camera
scene.frame_start = 1; scene.frame_end = 250; scene.frame_set(13)
scene.render.engine = 'CYCLES'
scene.render.resolution_x = 2000
scene.render.resolution_y = 2000
scene.render.resolution_percentage = 50
scene.render.dither_intensity = 0.0
scene.render.film_transparent = True
scene.cycles.use_denoising = False
scene.cycles.samples = 128
scene.cycles.sampling_pattern = 'TABULATED_SOBOL'
scene.cycles.use_adaptive_sampling = False
scene.cycles.use_light_tree = False
scene.cycles.caustics_reflective = False
scene.cycles.caustics_refractive = False
scene.cycles.blur_glossy = 0.0
scene.cycles.sample_clamp_indirect = 0.0
scene.view_settings.view_transform = 'Filmic'
bpy.context.view_layer.update()
